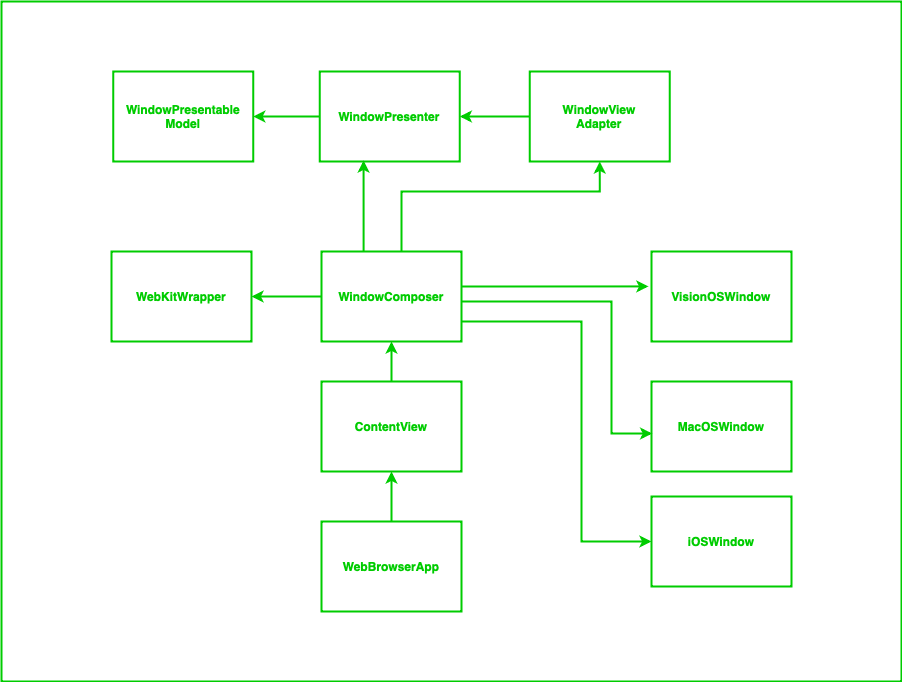

The diagram above was exported from draw.io. Its source (the exported page's mxGraphModel, read from the mxfile embedded in the PNG):
<mxGraphModel dx="1371" dy="728" grid="1" gridSize="10" guides="1" tooltips="1" connect="1" arrows="1" fold="1" page="1" pageScale="1" pageWidth="827" pageHeight="1169" math="0" shadow="0">
  <root>
    <mxCell id="0" />
    <mxCell id="1" parent="0" />
    <mxCell id="2" value="" style="rounded=0;whiteSpace=wrap;html=1;fillColor=none;strokeWidth=2;strokeColor=#00CC00;fontColor=#00CC00;" vertex="1" parent="1">
      <mxGeometry x="150" y="90" width="900" height="680" as="geometry" />
    </mxCell>
    <mxCell id="3" style="edgeStyle=orthogonalEdgeStyle;rounded=0;orthogonalLoop=1;jettySize=auto;html=1;entryX=1;entryY=0.5;entryDx=0;entryDy=0;strokeWidth=2;strokeColor=#00CC00;fontColor=#00CC00;" edge="1" source="7" target="8" parent="1">
      <mxGeometry relative="1" as="geometry" />
    </mxCell>
    <mxCell id="4" style="edgeStyle=orthogonalEdgeStyle;rounded=0;orthogonalLoop=1;jettySize=auto;html=1;entryX=-0.022;entryY=0.388;entryDx=0;entryDy=0;entryPerimeter=0;strokeWidth=2;strokeColor=#00CC00;fontColor=#00CC00;" edge="1" source="7" target="15" parent="1">
      <mxGeometry relative="1" as="geometry">
        <Array as="points">
          <mxPoint x="650" y="375" />
          <mxPoint x="650" y="375" />
        </Array>
      </mxGeometry>
    </mxCell>
    <mxCell id="5" style="edgeStyle=orthogonalEdgeStyle;rounded=0;orthogonalLoop=1;jettySize=auto;html=1;entryX=0;entryY=0.5;entryDx=0;entryDy=0;strokeWidth=2;strokeColor=#00CC00;fontColor=#00CC00;" edge="1" source="7" target="14" parent="1">
      <mxGeometry relative="1" as="geometry">
        <Array as="points">
          <mxPoint x="730" y="410" />
          <mxPoint x="730" y="630" />
        </Array>
      </mxGeometry>
    </mxCell>
    <mxCell id="6" style="edgeStyle=orthogonalEdgeStyle;rounded=0;orthogonalLoop=1;jettySize=auto;html=1;entryX=0.5;entryY=1;entryDx=0;entryDy=0;strokeWidth=2;strokeColor=#00CC00;fontColor=#00CC00;" edge="1" source="7" target="20" parent="1">
      <mxGeometry relative="1" as="geometry">
        <Array as="points">
          <mxPoint x="550" y="280" />
          <mxPoint x="748" y="280" />
        </Array>
      </mxGeometry>
    </mxCell>
    <mxCell id="7" value="&lt;font&gt;&lt;span style=&quot;caret-color: rgb(153, 153, 153);&quot;&gt;&lt;b&gt;WindowComposer&lt;/b&gt;&lt;/span&gt;&lt;/font&gt;" style="rounded=0;whiteSpace=wrap;html=1;fillColor=none;strokeColor=#00CC00;strokeWidth=2;fontColor=#00CC00;" vertex="1" parent="1">
      <mxGeometry x="470" y="340" width="140" height="90" as="geometry" />
    </mxCell>
    <mxCell id="8" value="&lt;font&gt;&lt;span style=&quot;caret-color: rgb(153, 153, 153);&quot;&gt;&lt;b&gt;WebKitWrapper&lt;/b&gt;&lt;/span&gt;&lt;/font&gt;" style="rounded=0;whiteSpace=wrap;html=1;fillColor=none;strokeColor=#00CC00;strokeWidth=2;fontColor=#00CC00;" vertex="1" parent="1">
      <mxGeometry x="260" y="340" width="140" height="90" as="geometry" />
    </mxCell>
    <mxCell id="9" style="edgeStyle=orthogonalEdgeStyle;rounded=0;orthogonalLoop=1;jettySize=auto;html=1;entryX=0.5;entryY=1;entryDx=0;entryDy=0;strokeWidth=2;strokeColor=#00CC00;fontColor=#00CC00;" edge="1" source="10" target="7" parent="1">
      <mxGeometry relative="1" as="geometry" />
    </mxCell>
    <mxCell id="10" value="&lt;font&gt;&lt;span style=&quot;caret-color: rgb(153, 153, 153);&quot;&gt;&lt;b&gt;ContentView&lt;/b&gt;&lt;/span&gt;&lt;/font&gt;" style="rounded=0;whiteSpace=wrap;html=1;fillColor=none;strokeColor=#00CC00;strokeWidth=2;fontColor=#00CC00;" vertex="1" parent="1">
      <mxGeometry x="470" y="470" width="140" height="90" as="geometry" />
    </mxCell>
    <mxCell id="11" style="edgeStyle=orthogonalEdgeStyle;rounded=0;orthogonalLoop=1;jettySize=auto;html=1;entryX=0.5;entryY=1;entryDx=0;entryDy=0;strokeWidth=2;strokeColor=#00CC00;fontColor=#00CC00;" edge="1" source="12" target="10" parent="1">
      <mxGeometry relative="1" as="geometry" />
    </mxCell>
    <mxCell id="12" value="&lt;font&gt;&lt;span style=&quot;caret-color: rgb(153, 153, 153);&quot;&gt;&lt;b&gt;WebBrowserApp&lt;/b&gt;&lt;/span&gt;&lt;/font&gt;" style="rounded=0;whiteSpace=wrap;html=1;fillColor=none;strokeColor=#00CC00;strokeWidth=2;fontColor=#00CC00;" vertex="1" parent="1">
      <mxGeometry x="470" y="610" width="140" height="90" as="geometry" />
    </mxCell>
    <mxCell id="13" value="&lt;font&gt;&lt;span style=&quot;caret-color: rgb(153, 153, 153);&quot;&gt;&lt;b&gt;MacOSWindow&lt;/b&gt;&lt;/span&gt;&lt;/font&gt;" style="rounded=0;whiteSpace=wrap;html=1;fillColor=none;strokeColor=#00CC00;strokeWidth=2;fontColor=#00CC00;" vertex="1" parent="1">
      <mxGeometry x="800" y="470" width="140" height="90" as="geometry" />
    </mxCell>
    <mxCell id="14" value="&lt;font&gt;&lt;span style=&quot;caret-color: rgb(153, 153, 153);&quot;&gt;&lt;b&gt;iOSWindow&lt;/b&gt;&lt;/span&gt;&lt;/font&gt;" style="rounded=0;whiteSpace=wrap;html=1;fillColor=none;strokeColor=#00CC00;strokeWidth=2;fontColor=#00CC00;" vertex="1" parent="1">
      <mxGeometry x="800" y="585" width="140" height="90" as="geometry" />
    </mxCell>
    <mxCell id="15" value="&lt;font&gt;&lt;span style=&quot;caret-color: rgb(153, 153, 153);&quot;&gt;&lt;b&gt;VisionOSWindow&lt;/b&gt;&lt;/span&gt;&lt;/font&gt;" style="rounded=0;whiteSpace=wrap;html=1;fillColor=none;strokeColor=#00CC00;strokeWidth=2;fontColor=#00CC00;" vertex="1" parent="1">
      <mxGeometry x="800" y="340" width="140" height="90" as="geometry" />
    </mxCell>
    <mxCell id="16" style="edgeStyle=orthogonalEdgeStyle;rounded=0;orthogonalLoop=1;jettySize=auto;html=1;entryX=0.005;entryY=0.578;entryDx=0;entryDy=0;entryPerimeter=0;strokeWidth=2;strokeColor=#00CC00;fontColor=#00CC00;" edge="1" source="7" target="13" parent="1">
      <mxGeometry relative="1" as="geometry">
        <Array as="points">
          <mxPoint x="760" y="390" />
          <mxPoint x="760" y="522" />
        </Array>
      </mxGeometry>
    </mxCell>
    <mxCell id="17" style="edgeStyle=orthogonalEdgeStyle;rounded=0;orthogonalLoop=1;jettySize=auto;html=1;entryX=1;entryY=0.5;entryDx=0;entryDy=0;strokeWidth=2;strokeColor=#00CC00;fontColor=#00CC00;" edge="1" source="18" target="21" parent="1">
      <mxGeometry relative="1" as="geometry" />
    </mxCell>
    <mxCell id="18" value="&lt;font&gt;&lt;span style=&quot;caret-color: rgb(153, 153, 153);&quot;&gt;&lt;b&gt;WindowPresenter&lt;/b&gt;&lt;/span&gt;&lt;/font&gt;" style="rounded=0;whiteSpace=wrap;html=1;fillColor=none;strokeColor=#00CC00;strokeWidth=2;fontColor=#00CC00;" vertex="1" parent="1">
      <mxGeometry x="468.25" y="160" width="140" height="90" as="geometry" />
    </mxCell>
    <mxCell id="19" style="edgeStyle=orthogonalEdgeStyle;rounded=0;orthogonalLoop=1;jettySize=auto;html=1;entryX=1;entryY=0.5;entryDx=0;entryDy=0;strokeWidth=2;strokeColor=#00CC00;fontColor=#00CC00;" edge="1" source="20" target="18" parent="1">
      <mxGeometry relative="1" as="geometry" />
    </mxCell>
    <mxCell id="20" value="&lt;font&gt;&lt;span style=&quot;caret-color: rgb(153, 153, 153);&quot;&gt;&lt;b&gt;WindowView&lt;/b&gt;&lt;/span&gt;&lt;/font&gt;&lt;div&gt;&lt;font&gt;&lt;span style=&quot;caret-color: rgb(153, 153, 153);&quot;&gt;&lt;b&gt;Adapter&lt;/b&gt;&lt;/span&gt;&lt;/font&gt;&lt;/div&gt;" style="rounded=0;whiteSpace=wrap;html=1;fillColor=none;strokeColor=#00CC00;strokeWidth=2;fontColor=#00CC00;" vertex="1" parent="1">
      <mxGeometry x="678.25" y="160" width="140" height="90" as="geometry" />
    </mxCell>
    <mxCell id="21" value="&lt;font&gt;&lt;span style=&quot;caret-color: rgb(153, 153, 153);&quot;&gt;&lt;b&gt;WindowPresentable&lt;/b&gt;&lt;/span&gt;&lt;/font&gt;&lt;div&gt;&lt;font&gt;&lt;span style=&quot;caret-color: rgb(153, 153, 153);&quot;&gt;&lt;b&gt;Model&lt;/b&gt;&lt;/span&gt;&lt;/font&gt;&lt;/div&gt;" style="rounded=0;whiteSpace=wrap;html=1;fillColor=none;strokeColor=#00CC00;strokeWidth=2;fontColor=#00CC00;" vertex="1" parent="1">
      <mxGeometry x="261.75" y="160" width="140" height="90" as="geometry" />
    </mxCell>
    <mxCell id="22" style="edgeStyle=orthogonalEdgeStyle;rounded=0;orthogonalLoop=1;jettySize=auto;html=1;entryX=0.313;entryY=0.989;entryDx=0;entryDy=0;entryPerimeter=0;strokeWidth=2;strokeColor=#00CC00;fontColor=#00CC00;" edge="1" source="7" target="18" parent="1">
      <mxGeometry relative="1" as="geometry">
        <Array as="points">
          <mxPoint x="513" y="320" />
        </Array>
      </mxGeometry>
    </mxCell>
  </root>
</mxGraphModel>